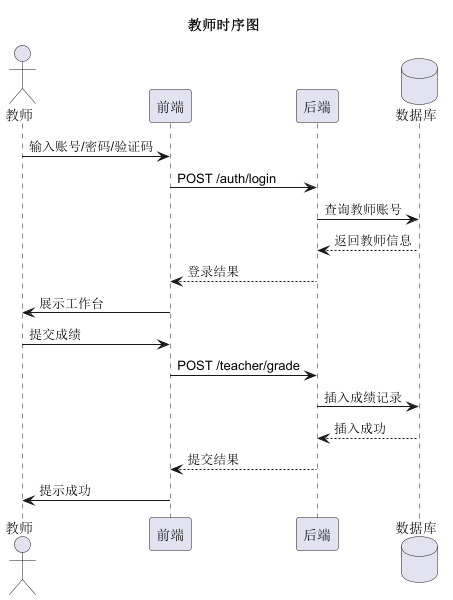

The diagram above was rendered by PlantUML. Its source (embedded in the PNG):
@startuml
title 教师时序图
actor 教师
participant 前端
participant 后端
database 数据库

教师 -> 前端: 输入账号/密码/验证码
前端 -> 后端: POST /auth/login
后端 -> 数据库: 查询教师账号
数据库 --> 后端: 返回教师信息
后端 --> 前端: 登录结果
前端 -> 教师: 展示工作台

教师 -> 前端: 提交成绩
前端 -> 后端: POST /teacher/grade
后端 -> 数据库: 插入成绩记录
数据库 --> 后端: 插入成功
后端 --> 前端: 提交结果
前端 -> 教师: 提示成功
@enduml